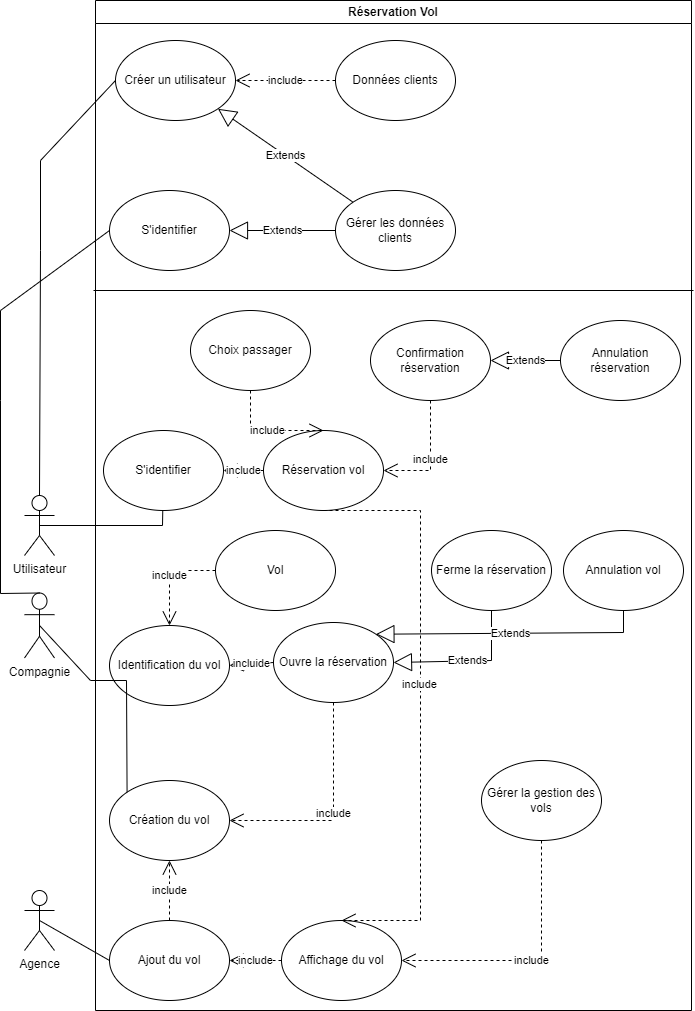

The diagram above was exported from draw.io. Its source (the exported page's mxGraphModel, read from the mxfile embedded in the PNG):
<mxGraphModel dx="1036" dy="1871" grid="1" gridSize="10" guides="1" tooltips="1" connect="1" arrows="1" fold="1" page="1" pageScale="1" pageWidth="827" pageHeight="1169" math="0" shadow="0">
  <root>
    <mxCell id="0" />
    <mxCell id="1" parent="0" />
    <mxCell id="zkoh095dpT4NfTJxIsFo-1" value="Réservation Vol" style="swimlane;whiteSpace=wrap;html=1;" parent="1" vertex="1">
      <mxGeometry x="115" y="-40" width="596" height="1010" as="geometry" />
    </mxCell>
    <mxCell id="zkoh095dpT4NfTJxIsFo-4" value="Réservation vol" style="ellipse;whiteSpace=wrap;html=1;" parent="zkoh095dpT4NfTJxIsFo-1" vertex="1">
      <mxGeometry x="168" y="430" width="120" height="80" as="geometry" />
    </mxCell>
    <mxCell id="zkoh095dpT4NfTJxIsFo-5" value="Annulation vol" style="ellipse;whiteSpace=wrap;html=1;" parent="zkoh095dpT4NfTJxIsFo-1" vertex="1">
      <mxGeometry x="468" y="530" width="120" height="80" as="geometry" />
    </mxCell>
    <mxCell id="zkoh095dpT4NfTJxIsFo-6" value="Ouvre la réservation" style="ellipse;whiteSpace=wrap;html=1;" parent="zkoh095dpT4NfTJxIsFo-1" vertex="1">
      <mxGeometry x="178" y="622" width="120" height="80" as="geometry" />
    </mxCell>
    <mxCell id="zkoh095dpT4NfTJxIsFo-7" value="Ferme la réservation" style="ellipse;whiteSpace=wrap;html=1;" parent="zkoh095dpT4NfTJxIsFo-1" vertex="1">
      <mxGeometry x="336" y="530" width="120" height="80" as="geometry" />
    </mxCell>
    <mxCell id="zkoh095dpT4NfTJxIsFo-8" value="Confirmation réservation" style="ellipse;whiteSpace=wrap;html=1;" parent="zkoh095dpT4NfTJxIsFo-1" vertex="1">
      <mxGeometry x="275" y="320" width="120" height="80" as="geometry" />
    </mxCell>
    <mxCell id="zkoh095dpT4NfTJxIsFo-9" value="Annulation réservation" style="ellipse;whiteSpace=wrap;html=1;" parent="zkoh095dpT4NfTJxIsFo-1" vertex="1">
      <mxGeometry x="465" y="320" width="120" height="80" as="geometry" />
    </mxCell>
    <mxCell id="zkoh095dpT4NfTJxIsFo-14" value="Identification du vol" style="ellipse;whiteSpace=wrap;html=1;" parent="zkoh095dpT4NfTJxIsFo-1" vertex="1">
      <mxGeometry x="14" y="625" width="120" height="80" as="geometry" />
    </mxCell>
    <mxCell id="zkoh095dpT4NfTJxIsFo-15" value="Création du vol" style="ellipse;whiteSpace=wrap;html=1;" parent="zkoh095dpT4NfTJxIsFo-1" vertex="1">
      <mxGeometry x="14" y="780" width="120" height="80" as="geometry" />
    </mxCell>
    <mxCell id="zkoh095dpT4NfTJxIsFo-18" value="Vol" style="ellipse;whiteSpace=wrap;html=1;" parent="zkoh095dpT4NfTJxIsFo-1" vertex="1">
      <mxGeometry x="120" y="530" width="120" height="80" as="geometry" />
    </mxCell>
    <mxCell id="zkoh095dpT4NfTJxIsFo-22" value="Choix passager" style="ellipse;whiteSpace=wrap;html=1;" parent="zkoh095dpT4NfTJxIsFo-1" vertex="1">
      <mxGeometry x="95" y="310" width="120" height="80" as="geometry" />
    </mxCell>
    <mxCell id="zkoh095dpT4NfTJxIsFo-23" value="S'identifier" style="ellipse;whiteSpace=wrap;html=1;" parent="zkoh095dpT4NfTJxIsFo-1" vertex="1">
      <mxGeometry x="8" y="430" width="120" height="80" as="geometry" />
    </mxCell>
    <mxCell id="zkoh095dpT4NfTJxIsFo-24" value="include" style="endArrow=open;endSize=12;dashed=1;html=1;rounded=0;entryX=1;entryY=0.5;entryDx=0;entryDy=0;exitX=0;exitY=0.5;exitDx=0;exitDy=0;" parent="zkoh095dpT4NfTJxIsFo-1" source="zkoh095dpT4NfTJxIsFo-4" target="zkoh095dpT4NfTJxIsFo-23" edge="1">
      <mxGeometry width="160" relative="1" as="geometry">
        <mxPoint x="168" y="630" as="sourcePoint" />
        <mxPoint x="328" y="630" as="targetPoint" />
      </mxGeometry>
    </mxCell>
    <mxCell id="zkoh095dpT4NfTJxIsFo-25" value="include" style="endArrow=open;endSize=12;dashed=1;html=1;rounded=0;entryX=0.5;entryY=0;entryDx=0;entryDy=0;exitX=0.5;exitY=1;exitDx=0;exitDy=0;" parent="zkoh095dpT4NfTJxIsFo-1" source="zkoh095dpT4NfTJxIsFo-22" target="zkoh095dpT4NfTJxIsFo-4" edge="1">
      <mxGeometry width="160" relative="1" as="geometry">
        <mxPoint x="155" y="390" as="sourcePoint" />
        <mxPoint x="328" y="630" as="targetPoint" />
        <Array as="points">
          <mxPoint x="155" y="430" />
        </Array>
      </mxGeometry>
    </mxCell>
    <mxCell id="zkoh095dpT4NfTJxIsFo-27" value="include" style="endArrow=open;endSize=12;dashed=1;html=1;rounded=0;exitX=0.5;exitY=1;exitDx=0;exitDy=0;entryX=1;entryY=0.5;entryDx=0;entryDy=0;" parent="zkoh095dpT4NfTJxIsFo-1" source="zkoh095dpT4NfTJxIsFo-6" target="zkoh095dpT4NfTJxIsFo-15" edge="1">
      <mxGeometry width="160" relative="1" as="geometry">
        <mxPoint x="168" y="632" as="sourcePoint" />
        <mxPoint x="80" y="900" as="targetPoint" />
        <Array as="points">
          <mxPoint x="238" y="820" />
        </Array>
      </mxGeometry>
    </mxCell>
    <mxCell id="zkoh095dpT4NfTJxIsFo-29" value="Extends" style="endArrow=block;endSize=16;endFill=0;html=1;rounded=0;exitX=0.5;exitY=1;exitDx=0;exitDy=0;entryX=1;entryY=0.5;entryDx=0;entryDy=0;" parent="zkoh095dpT4NfTJxIsFo-1" source="zkoh095dpT4NfTJxIsFo-7" target="zkoh095dpT4NfTJxIsFo-6" edge="1">
      <mxGeometry width="160" relative="1" as="geometry">
        <mxPoint x="168" y="632" as="sourcePoint" />
        <mxPoint x="328" y="632" as="targetPoint" />
        <Array as="points">
          <mxPoint x="396" y="660" />
        </Array>
      </mxGeometry>
    </mxCell>
    <mxCell id="zkoh095dpT4NfTJxIsFo-30" value="Extends" style="endArrow=block;endSize=16;endFill=0;html=1;rounded=0;exitX=0.5;exitY=1;exitDx=0;exitDy=0;entryX=1;entryY=0;entryDx=0;entryDy=0;" parent="zkoh095dpT4NfTJxIsFo-1" source="zkoh095dpT4NfTJxIsFo-5" target="zkoh095dpT4NfTJxIsFo-6" edge="1">
      <mxGeometry width="160" relative="1" as="geometry">
        <mxPoint x="527.9999999999998" y="702" as="sourcePoint" />
        <mxPoint x="328" y="632" as="targetPoint" />
        <Array as="points">
          <mxPoint x="528" y="632" />
        </Array>
      </mxGeometry>
    </mxCell>
    <mxCell id="zkoh095dpT4NfTJxIsFo-31" value="include" style="endArrow=open;endSize=12;dashed=1;html=1;rounded=0;exitX=0;exitY=0.5;exitDx=0;exitDy=0;entryX=0.5;entryY=0;entryDx=0;entryDy=0;" parent="zkoh095dpT4NfTJxIsFo-1" source="zkoh095dpT4NfTJxIsFo-18" target="zkoh095dpT4NfTJxIsFo-14" edge="1">
      <mxGeometry width="160" relative="1" as="geometry">
        <mxPoint x="168" y="632" as="sourcePoint" />
        <mxPoint x="328" y="632" as="targetPoint" />
        <Array as="points">
          <mxPoint x="74" y="570" />
        </Array>
      </mxGeometry>
    </mxCell>
    <mxCell id="zkoh095dpT4NfTJxIsFo-34" value="Créer un utilisateur" style="ellipse;whiteSpace=wrap;html=1;" parent="zkoh095dpT4NfTJxIsFo-1" vertex="1">
      <mxGeometry x="20" y="40" width="120" height="80" as="geometry" />
    </mxCell>
    <mxCell id="zkoh095dpT4NfTJxIsFo-35" value="" style="endArrow=none;html=1;rounded=0;" parent="zkoh095dpT4NfTJxIsFo-1" edge="1">
      <mxGeometry width="50" height="50" relative="1" as="geometry">
        <mxPoint x="-2" y="290" as="sourcePoint" />
        <mxPoint x="598" y="290" as="targetPoint" />
      </mxGeometry>
    </mxCell>
    <mxCell id="zkoh095dpT4NfTJxIsFo-36" value="S'identifier" style="ellipse;whiteSpace=wrap;html=1;" parent="zkoh095dpT4NfTJxIsFo-1" vertex="1">
      <mxGeometry x="14" y="190" width="120" height="80" as="geometry" />
    </mxCell>
    <mxCell id="zkoh095dpT4NfTJxIsFo-37" value="Données clients" style="ellipse;whiteSpace=wrap;html=1;" parent="zkoh095dpT4NfTJxIsFo-1" vertex="1">
      <mxGeometry x="240" y="40" width="120" height="80" as="geometry" />
    </mxCell>
    <mxCell id="zkoh095dpT4NfTJxIsFo-42" value="Gérer les données clients" style="ellipse;whiteSpace=wrap;html=1;" parent="zkoh095dpT4NfTJxIsFo-1" vertex="1">
      <mxGeometry x="240" y="190" width="120" height="80" as="geometry" />
    </mxCell>
    <mxCell id="zkoh095dpT4NfTJxIsFo-50" value="include" style="endArrow=open;endSize=12;dashed=1;html=1;rounded=0;entryX=1;entryY=0.5;entryDx=0;entryDy=0;exitX=0;exitY=0.5;exitDx=0;exitDy=0;" parent="zkoh095dpT4NfTJxIsFo-1" source="zkoh095dpT4NfTJxIsFo-37" target="zkoh095dpT4NfTJxIsFo-34" edge="1">
      <mxGeometry width="160" relative="1" as="geometry">
        <mxPoint x="190" y="350" as="sourcePoint" />
        <mxPoint x="350" y="350" as="targetPoint" />
      </mxGeometry>
    </mxCell>
    <mxCell id="zkoh095dpT4NfTJxIsFo-51" value="Extends" style="endArrow=block;endSize=16;endFill=0;html=1;rounded=0;entryX=1;entryY=1;entryDx=0;entryDy=0;exitX=0;exitY=0;exitDx=0;exitDy=0;" parent="zkoh095dpT4NfTJxIsFo-1" source="zkoh095dpT4NfTJxIsFo-42" target="zkoh095dpT4NfTJxIsFo-34" edge="1">
      <mxGeometry width="160" relative="1" as="geometry">
        <mxPoint x="190" y="350" as="sourcePoint" />
        <mxPoint x="350" y="350" as="targetPoint" />
      </mxGeometry>
    </mxCell>
    <mxCell id="zkoh095dpT4NfTJxIsFo-52" value="Extends" style="endArrow=block;endSize=16;endFill=0;html=1;rounded=0;entryX=1;entryY=0.5;entryDx=0;entryDy=0;exitX=0;exitY=0.5;exitDx=0;exitDy=0;" parent="zkoh095dpT4NfTJxIsFo-1" source="zkoh095dpT4NfTJxIsFo-42" target="zkoh095dpT4NfTJxIsFo-36" edge="1">
      <mxGeometry width="160" relative="1" as="geometry">
        <mxPoint x="190" y="350" as="sourcePoint" />
        <mxPoint x="350" y="350" as="targetPoint" />
      </mxGeometry>
    </mxCell>
    <mxCell id="zkoh095dpT4NfTJxIsFo-53" value="incluide" style="endArrow=open;endSize=12;dashed=1;html=1;rounded=0;entryX=1;entryY=0.5;entryDx=0;entryDy=0;exitX=0;exitY=0.5;exitDx=0;exitDy=0;" parent="zkoh095dpT4NfTJxIsFo-1" source="zkoh095dpT4NfTJxIsFo-6" target="zkoh095dpT4NfTJxIsFo-14" edge="1">
      <mxGeometry width="160" relative="1" as="geometry">
        <mxPoint x="196" y="450" as="sourcePoint" />
        <mxPoint x="356" y="450" as="targetPoint" />
      </mxGeometry>
    </mxCell>
    <mxCell id="34ymsnPJ6DXwiN-FmMj9-6" value="Ajout du vol" style="ellipse;whiteSpace=wrap;html=1;" parent="zkoh095dpT4NfTJxIsFo-1" vertex="1">
      <mxGeometry x="14" y="920" width="120" height="80" as="geometry" />
    </mxCell>
    <mxCell id="34ymsnPJ6DXwiN-FmMj9-8" value="include" style="endArrow=open;endSize=12;dashed=1;html=1;rounded=0;exitX=0.5;exitY=0;exitDx=0;exitDy=0;entryX=0.5;entryY=1;entryDx=0;entryDy=0;" parent="zkoh095dpT4NfTJxIsFo-1" source="34ymsnPJ6DXwiN-FmMj9-6" target="zkoh095dpT4NfTJxIsFo-15" edge="1">
      <mxGeometry width="160" relative="1" as="geometry">
        <mxPoint x="156" y="810" as="sourcePoint" />
        <mxPoint x="316" y="810" as="targetPoint" />
      </mxGeometry>
    </mxCell>
    <mxCell id="34ymsnPJ6DXwiN-FmMj9-9" value="Affichage du vol" style="ellipse;whiteSpace=wrap;html=1;" parent="zkoh095dpT4NfTJxIsFo-1" vertex="1">
      <mxGeometry x="186" y="920" width="120" height="80" as="geometry" />
    </mxCell>
    <mxCell id="34ymsnPJ6DXwiN-FmMj9-10" value="include" style="endArrow=open;endSize=12;dashed=1;html=1;rounded=0;exitX=0;exitY=0.5;exitDx=0;exitDy=0;entryX=1;entryY=0.5;entryDx=0;entryDy=0;" parent="zkoh095dpT4NfTJxIsFo-1" source="34ymsnPJ6DXwiN-FmMj9-9" target="34ymsnPJ6DXwiN-FmMj9-6" edge="1">
      <mxGeometry width="160" relative="1" as="geometry">
        <mxPoint x="156" y="810" as="sourcePoint" />
        <mxPoint x="316" y="810" as="targetPoint" />
      </mxGeometry>
    </mxCell>
    <mxCell id="34ymsnPJ6DXwiN-FmMj9-11" value="Gérer la gestion des vols" style="ellipse;whiteSpace=wrap;html=1;" parent="zkoh095dpT4NfTJxIsFo-1" vertex="1">
      <mxGeometry x="386" y="760" width="120" height="80" as="geometry" />
    </mxCell>
    <mxCell id="34ymsnPJ6DXwiN-FmMj9-12" value="include" style="endArrow=open;endSize=12;dashed=1;html=1;rounded=0;entryX=1;entryY=0.5;entryDx=0;entryDy=0;exitX=0.5;exitY=1;exitDx=0;exitDy=0;" parent="zkoh095dpT4NfTJxIsFo-1" source="34ymsnPJ6DXwiN-FmMj9-11" target="34ymsnPJ6DXwiN-FmMj9-9" edge="1">
      <mxGeometry width="160" relative="1" as="geometry">
        <mxPoint x="156" y="810" as="sourcePoint" />
        <mxPoint x="316" y="810" as="targetPoint" />
        <Array as="points">
          <mxPoint x="446" y="960" />
        </Array>
      </mxGeometry>
    </mxCell>
    <mxCell id="34ymsnPJ6DXwiN-FmMj9-13" value="include" style="endArrow=open;endSize=12;dashed=1;html=1;rounded=0;exitX=0.5;exitY=1;exitDx=0;exitDy=0;entryX=1;entryY=0.5;entryDx=0;entryDy=0;" parent="zkoh095dpT4NfTJxIsFo-1" source="zkoh095dpT4NfTJxIsFo-8" target="zkoh095dpT4NfTJxIsFo-4" edge="1">
      <mxGeometry width="160" relative="1" as="geometry">
        <mxPoint x="145" y="670" as="sourcePoint" />
        <mxPoint x="355" y="450" as="targetPoint" />
        <Array as="points">
          <mxPoint x="335" y="470" />
        </Array>
      </mxGeometry>
    </mxCell>
    <mxCell id="34ymsnPJ6DXwiN-FmMj9-14" value="Extends" style="endArrow=block;endSize=16;endFill=0;html=1;rounded=0;entryX=1;entryY=0.5;entryDx=0;entryDy=0;exitX=0;exitY=0.5;exitDx=0;exitDy=0;" parent="zkoh095dpT4NfTJxIsFo-1" source="zkoh095dpT4NfTJxIsFo-9" target="zkoh095dpT4NfTJxIsFo-8" edge="1">
      <mxGeometry width="160" relative="1" as="geometry">
        <mxPoint x="145" y="670" as="sourcePoint" />
        <mxPoint x="305" y="670" as="targetPoint" />
      </mxGeometry>
    </mxCell>
    <mxCell id="34ymsnPJ6DXwiN-FmMj9-16" value="include" style="endArrow=open;endSize=12;dashed=1;html=1;rounded=0;entryX=0.5;entryY=0;entryDx=0;entryDy=0;exitX=0.5;exitY=1;exitDx=0;exitDy=0;" parent="zkoh095dpT4NfTJxIsFo-1" source="zkoh095dpT4NfTJxIsFo-4" target="34ymsnPJ6DXwiN-FmMj9-9" edge="1">
      <mxGeometry x="-0.0735" y="-1" width="160" relative="1" as="geometry">
        <mxPoint x="305" y="860" as="sourcePoint" />
        <mxPoint x="305" y="670" as="targetPoint" />
        <Array as="points">
          <mxPoint x="325" y="510" />
          <mxPoint x="325" y="700" />
          <mxPoint x="325" y="920" />
        </Array>
        <mxPoint as="offset" />
      </mxGeometry>
    </mxCell>
    <mxCell id="zkoh095dpT4NfTJxIsFo-2" value="Utilisateur" style="shape=umlActor;verticalLabelPosition=bottom;verticalAlign=top;html=1;outlineConnect=0;" parent="1" vertex="1">
      <mxGeometry x="44" y="455" width="30" height="60" as="geometry" />
    </mxCell>
    <mxCell id="zkoh095dpT4NfTJxIsFo-3" value="Compagnie" style="shape=umlActor;verticalLabelPosition=bottom;verticalAlign=top;html=1;outlineConnect=0;" parent="1" vertex="1">
      <mxGeometry x="44" y="552.5" width="30" height="65" as="geometry" />
    </mxCell>
    <mxCell id="zkoh095dpT4NfTJxIsFo-16" value="" style="endArrow=none;html=1;rounded=0;exitX=0.5;exitY=0.5;exitDx=0;exitDy=0;exitPerimeter=0;" parent="1" source="zkoh095dpT4NfTJxIsFo-2" target="zkoh095dpT4NfTJxIsFo-23" edge="1">
      <mxGeometry width="50" height="50" relative="1" as="geometry">
        <mxPoint x="340" y="665" as="sourcePoint" />
        <mxPoint x="90" y="485" as="targetPoint" />
        <Array as="points">
          <mxPoint x="182" y="485" />
        </Array>
      </mxGeometry>
    </mxCell>
    <mxCell id="zkoh095dpT4NfTJxIsFo-44" value="" style="endArrow=none;html=1;rounded=0;exitX=0.5;exitY=0;exitDx=0;exitDy=0;exitPerimeter=0;entryX=0;entryY=0.5;entryDx=0;entryDy=0;" parent="1" source="zkoh095dpT4NfTJxIsFo-2" target="zkoh095dpT4NfTJxIsFo-34" edge="1">
      <mxGeometry width="50" height="50" relative="1" as="geometry">
        <mxPoint x="400" y="320" as="sourcePoint" />
        <mxPoint x="450" y="270" as="targetPoint" />
        <Array as="points">
          <mxPoint x="60" y="210" />
          <mxPoint x="60" y="120" />
        </Array>
      </mxGeometry>
    </mxCell>
    <mxCell id="zkoh095dpT4NfTJxIsFo-49" value="" style="endArrow=none;html=1;rounded=0;entryX=0;entryY=0.5;entryDx=0;entryDy=0;exitX=0.5;exitY=0;exitDx=0;exitDy=0;exitPerimeter=0;" parent="1" source="zkoh095dpT4NfTJxIsFo-3" target="zkoh095dpT4NfTJxIsFo-36" edge="1">
      <mxGeometry width="50" height="50" relative="1" as="geometry">
        <mxPoint x="370" y="500" as="sourcePoint" />
        <mxPoint x="420" y="450" as="targetPoint" />
        <Array as="points">
          <mxPoint x="20" y="553" />
          <mxPoint x="20" y="360" />
          <mxPoint x="20" y="270" />
        </Array>
      </mxGeometry>
    </mxCell>
    <mxCell id="34ymsnPJ6DXwiN-FmMj9-5" value="" style="endArrow=none;html=1;rounded=0;exitX=0.5;exitY=0.5;exitDx=0;exitDy=0;exitPerimeter=0;entryX=0;entryY=0;entryDx=0;entryDy=0;" parent="1" source="zkoh095dpT4NfTJxIsFo-3" target="zkoh095dpT4NfTJxIsFo-15" edge="1">
      <mxGeometry width="50" height="50" relative="1" as="geometry">
        <mxPoint x="59" y="585" as="sourcePoint" />
        <mxPoint x="130" y="690" as="targetPoint" />
        <Array as="points">
          <mxPoint x="110" y="640" />
          <mxPoint x="146" y="640" />
        </Array>
      </mxGeometry>
    </mxCell>
    <mxCell id="34ymsnPJ6DXwiN-FmMj9-1" value="Agence" style="shape=umlActor;verticalLabelPosition=bottom;verticalAlign=top;html=1;outlineConnect=0;" parent="1" vertex="1">
      <mxGeometry x="44" y="850" width="30" height="60" as="geometry" />
    </mxCell>
    <mxCell id="34ymsnPJ6DXwiN-FmMj9-7" value="" style="endArrow=none;html=1;rounded=0;exitX=0.5;exitY=0.5;exitDx=0;exitDy=0;exitPerimeter=0;entryX=0;entryY=0.5;entryDx=0;entryDy=0;" parent="1" source="34ymsnPJ6DXwiN-FmMj9-1" target="34ymsnPJ6DXwiN-FmMj9-6" edge="1">
      <mxGeometry width="50" height="50" relative="1" as="geometry">
        <mxPoint x="330" y="750" as="sourcePoint" />
        <mxPoint x="380" y="700" as="targetPoint" />
      </mxGeometry>
    </mxCell>
  </root>
</mxGraphModel>